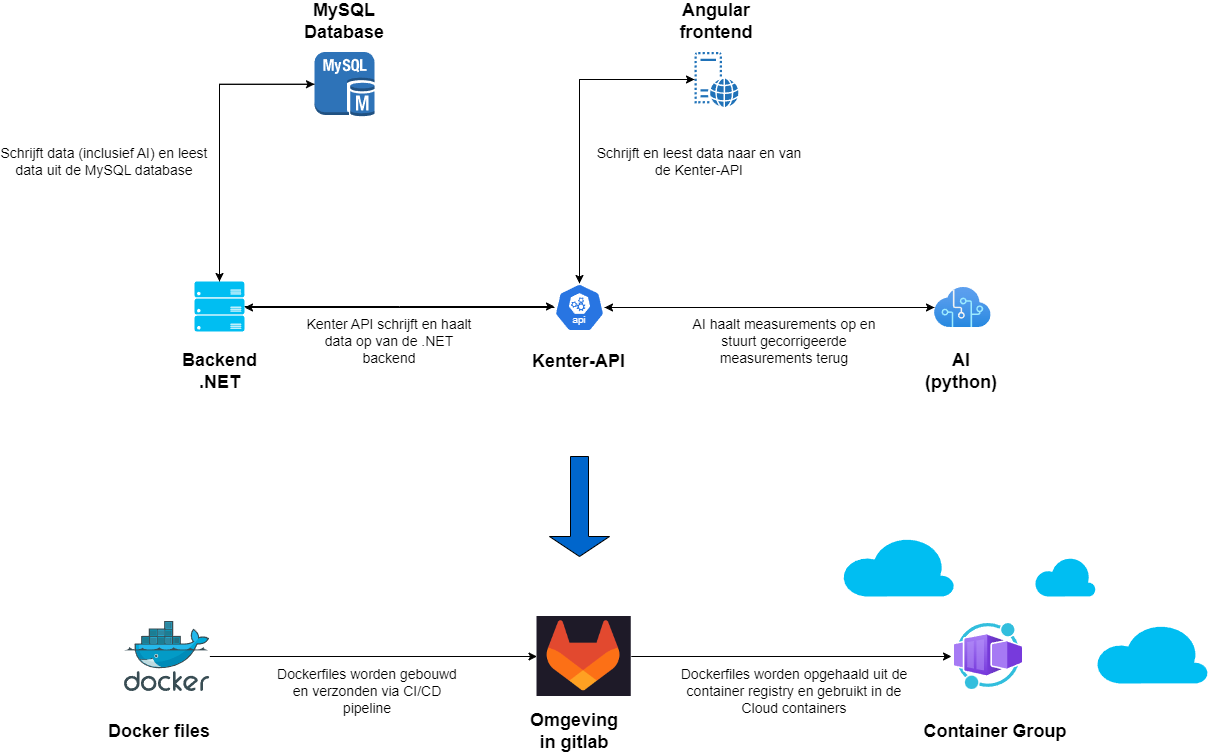

The diagram above was exported from draw.io. Its source (the exported page's mxGraphModel, read from the mxfile embedded in the PNG):
<mxGraphModel dx="2261" dy="2005" grid="1" gridSize="10" guides="1" tooltips="1" connect="1" arrows="1" fold="1" page="1" pageScale="1" pageWidth="827" pageHeight="1169" math="0" shadow="0">
  <root>
    <mxCell id="0" />
    <mxCell id="1" parent="0" />
    <mxCell id="qKyedm2zDKj0AXZZmeYn-1" style="edgeStyle=orthogonalEdgeStyle;rounded=0;orthogonalLoop=1;jettySize=auto;html=1;" edge="1" parent="1" source="h9FUrWoyjQh6K18u3h1X-1">
      <mxGeometry relative="1" as="geometry">
        <mxPoint x="80" y="221" as="targetPoint" />
      </mxGeometry>
    </mxCell>
    <mxCell id="qKyedm2zDKj0AXZZmeYn-3" style="edgeStyle=orthogonalEdgeStyle;rounded=0;orthogonalLoop=1;jettySize=auto;html=1;" edge="1" parent="1" source="h9FUrWoyjQh6K18u3h1X-1">
      <mxGeometry relative="1" as="geometry">
        <mxPoint x="770" y="221" as="targetPoint" />
      </mxGeometry>
    </mxCell>
    <mxCell id="qKyedm2zDKj0AXZZmeYn-10" style="edgeStyle=orthogonalEdgeStyle;rounded=0;orthogonalLoop=1;jettySize=auto;html=1;" edge="1" parent="1" source="h9FUrWoyjQh6K18u3h1X-1" target="h9FUrWoyjQh6K18u3h1X-5">
      <mxGeometry relative="1" as="geometry">
        <Array as="points">
          <mxPoint x="415" y="-7" />
        </Array>
      </mxGeometry>
    </mxCell>
    <mxCell id="h9FUrWoyjQh6K18u3h1X-1" value="" style="aspect=fixed;sketch=0;html=1;dashed=0;whitespace=wrap;fillColor=#2875E2;strokeColor=#ffffff;points=[[0.005,0.63,0],[0.1,0.2,0],[0.9,0.2,0],[0.5,0,0],[0.995,0.63,0],[0.72,0.99,0],[0.5,1,0],[0.28,0.99,0]];shape=mxgraph.kubernetes.icon2;kubernetesLabel=1;prIcon=api" parent="1" vertex="1">
      <mxGeometry x="390" y="197" width="50" height="48" as="geometry" />
    </mxCell>
    <mxCell id="h9FUrWoyjQh6K18u3h1X-2" value="" style="outlineConnect=0;dashed=0;verticalLabelPosition=bottom;verticalAlign=top;align=center;html=1;shape=mxgraph.aws3.mysql_db_instance;fillColor=#2E73B8;gradientColor=none;" parent="1" vertex="1">
      <mxGeometry x="150" y="-34.5" width="60" height="64.5" as="geometry" />
    </mxCell>
    <mxCell id="h9FUrWoyjQh6K18u3h1X-4" value="&lt;font style=&quot;font-size: 18px;&quot;&gt;&lt;b&gt;Kenter-API&lt;/b&gt;&lt;/font&gt;" style="text;html=1;align=center;verticalAlign=middle;whiteSpace=wrap;rounded=0;" parent="1" vertex="1">
      <mxGeometry x="361.76" y="260" width="105" height="30" as="geometry" />
    </mxCell>
    <mxCell id="h9FUrWoyjQh6K18u3h1X-5" value="" style="sketch=0;pointerEvents=1;shadow=0;dashed=0;html=1;strokeColor=none;labelPosition=center;verticalLabelPosition=bottom;verticalAlign=top;outlineConnect=0;align=center;shape=mxgraph.office.servers.virtual_web_server;fillColor=#2072B8;" parent="1" vertex="1">
      <mxGeometry x="530" y="-34.5" width="44" height="55" as="geometry" />
    </mxCell>
    <mxCell id="h9FUrWoyjQh6K18u3h1X-6" value="&lt;font style=&quot;font-size: 18px;&quot;&gt;&lt;b style=&quot;&quot;&gt;Angular frontend&lt;/b&gt;&lt;/font&gt;" style="text;html=1;align=center;verticalAlign=middle;whiteSpace=wrap;rounded=0;" parent="1" vertex="1">
      <mxGeometry x="502" y="-80" width="100" height="30" as="geometry" />
    </mxCell>
    <mxCell id="qKyedm2zDKj0AXZZmeYn-5" style="edgeStyle=orthogonalEdgeStyle;rounded=0;orthogonalLoop=1;jettySize=auto;html=1;" edge="1" parent="1" source="h9FUrWoyjQh6K18u3h1X-10">
      <mxGeometry relative="1" as="geometry">
        <mxPoint x="390" y="220" as="targetPoint" />
      </mxGeometry>
    </mxCell>
    <mxCell id="h9FUrWoyjQh6K18u3h1X-10" value="" style="verticalLabelPosition=bottom;html=1;verticalAlign=top;align=center;strokeColor=none;fillColor=#00BEF2;shape=mxgraph.azure.server_rack;" parent="1" vertex="1">
      <mxGeometry x="30" y="195" width="50" height="50" as="geometry" />
    </mxCell>
    <mxCell id="h9FUrWoyjQh6K18u3h1X-11" value="&lt;font style=&quot;font-size: 18px;&quot;&gt;&lt;b style=&quot;&quot;&gt;Backend .NET&lt;/b&gt;&lt;/font&gt;" style="text;html=1;align=center;verticalAlign=middle;whiteSpace=wrap;rounded=0;" parent="1" vertex="1">
      <mxGeometry x="12.5" y="270" width="85" height="30" as="geometry" />
    </mxCell>
    <mxCell id="h9FUrWoyjQh6K18u3h1X-15" value="" style="image;aspect=fixed;html=1;points=[];align=center;fontSize=12;image=img/lib/azure2/ai_machine_learning/Cognitive_Services.svg;" parent="1" vertex="1">
      <mxGeometry x="770" y="201" width="56.67" height="40" as="geometry" />
    </mxCell>
    <mxCell id="h9FUrWoyjQh6K18u3h1X-16" value="&lt;font style=&quot;font-size: 18px;&quot;&gt;&lt;b&gt;AI (python)&lt;/b&gt;&lt;/font&gt;" style="text;html=1;align=center;verticalAlign=middle;whiteSpace=wrap;rounded=0;" parent="1" vertex="1">
      <mxGeometry x="766.6700000000001" y="270" width="60" height="30" as="geometry" />
    </mxCell>
    <mxCell id="h9FUrWoyjQh6K18u3h1X-25" value="" style="shape=singleArrow;direction=south;whiteSpace=wrap;html=1;fillColor=#0066CC;" parent="1" vertex="1">
      <mxGeometry x="385" y="370" width="60" height="100" as="geometry" />
    </mxCell>
    <mxCell id="gVpe03m38tRNWE0sSted-39" style="edgeStyle=orthogonalEdgeStyle;rounded=0;orthogonalLoop=1;jettySize=auto;html=1;entryX=0;entryY=0.5;entryDx=0;entryDy=0;" parent="1" source="h9FUrWoyjQh6K18u3h1X-28" target="h9FUrWoyjQh6K18u3h1X-44" edge="1">
      <mxGeometry relative="1" as="geometry" />
    </mxCell>
    <mxCell id="h9FUrWoyjQh6K18u3h1X-28" value="" style="image;sketch=0;aspect=fixed;html=1;points=[];align=center;fontSize=12;image=img/lib/mscae/Docker.svg;" parent="1" vertex="1">
      <mxGeometry x="-40" y="535" width="85.37" height="70" as="geometry" />
    </mxCell>
    <mxCell id="h9FUrWoyjQh6K18u3h1X-31" value="&lt;b&gt;&lt;font style=&quot;font-size: 18px;&quot;&gt;Docker files&lt;/font&gt;&lt;/b&gt;" style="text;html=1;align=center;verticalAlign=middle;whiteSpace=wrap;rounded=0;" parent="1" vertex="1">
      <mxGeometry x="-90" y="630" width="170" height="30" as="geometry" />
    </mxCell>
    <mxCell id="h9FUrWoyjQh6K18u3h1X-32" value="&lt;b&gt;&lt;font style=&quot;font-size: 18px;&quot;&gt;Omgeving in gitlab&lt;/font&gt;&lt;/b&gt;" style="text;html=1;align=center;verticalAlign=middle;whiteSpace=wrap;rounded=0;" parent="1" vertex="1">
      <mxGeometry x="363.92" y="630" width="91.75" height="30" as="geometry" />
    </mxCell>
    <mxCell id="h9FUrWoyjQh6K18u3h1X-33" value="" style="verticalLabelPosition=bottom;html=1;verticalAlign=top;align=center;strokeColor=none;fillColor=#00BEF2;shape=mxgraph.azure.cloud;rotation=0;" parent="1" vertex="1">
      <mxGeometry x="869.9999999999999" y="470" width="61.25" height="40" as="geometry" />
    </mxCell>
    <mxCell id="h9FUrWoyjQh6K18u3h1X-35" value="" style="image;aspect=fixed;html=1;points=[];align=center;fontSize=12;image=img/lib/azure2/other/Worker_Container_App.svg;" parent="1" vertex="1">
      <mxGeometry x="790" y="537" width="68" height="66" as="geometry" />
    </mxCell>
    <mxCell id="h9FUrWoyjQh6K18u3h1X-36" value="&lt;span style=&quot;font-size: 18px;&quot;&gt;&lt;b&gt;Container Group&lt;/b&gt;&lt;/span&gt;" style="text;html=1;align=center;verticalAlign=middle;whiteSpace=wrap;rounded=0;" parent="1" vertex="1">
      <mxGeometry x="750" y="630" width="162" height="30" as="geometry" />
    </mxCell>
    <mxCell id="h9FUrWoyjQh6K18u3h1X-38" value="" style="verticalLabelPosition=bottom;html=1;verticalAlign=top;align=center;strokeColor=none;fillColor=#00BEF2;shape=mxgraph.azure.cloud;" parent="1" vertex="1">
      <mxGeometry x="677.5" y="450" width="112.5" height="60" as="geometry" />
    </mxCell>
    <mxCell id="h9FUrWoyjQh6K18u3h1X-40" value="" style="verticalLabelPosition=bottom;html=1;verticalAlign=top;align=center;strokeColor=none;fillColor=#00BEF2;shape=mxgraph.azure.cloud;" parent="1" vertex="1">
      <mxGeometry x="931.25" y="537" width="112.5" height="60" as="geometry" />
    </mxCell>
    <mxCell id="h9FUrWoyjQh6K18u3h1X-44" value="" style="shape=image;verticalLabelPosition=bottom;labelBackgroundColor=default;verticalAlign=top;aspect=fixed;imageAspect=0;image=data:image/png,(base64 omitted: 8292 chars);" parent="1" vertex="1">
      <mxGeometry x="372.5" y="530" width="94.26" height="80" as="geometry" />
    </mxCell>
    <mxCell id="gVpe03m38tRNWE0sSted-14" value="&lt;span style=&quot;font-size: 18px;&quot;&gt;&lt;b&gt;MySQL Database&lt;/b&gt;&lt;/span&gt;" style="text;html=1;align=center;verticalAlign=middle;whiteSpace=wrap;rounded=0;" parent="1" vertex="1">
      <mxGeometry x="130" y="-80" width="100" height="30" as="geometry" />
    </mxCell>
    <mxCell id="gVpe03m38tRNWE0sSted-23" value="&lt;span style=&quot;font-size: 14px;&quot;&gt;Kenter API schrijft en haalt data op van de .NET backend&lt;/span&gt;" style="text;html=1;align=center;verticalAlign=middle;whiteSpace=wrap;rounded=0;" parent="1" vertex="1">
      <mxGeometry x="140" y="240" width="170" height="30" as="geometry" />
    </mxCell>
    <mxCell id="gVpe03m38tRNWE0sSted-24" value="&lt;span style=&quot;font-size: 14px;&quot;&gt;AI haalt measurements op en stuurt gecorrigeerde measurements terug&lt;/span&gt;" style="text;html=1;align=center;verticalAlign=middle;whiteSpace=wrap;rounded=0;" parent="1" vertex="1">
      <mxGeometry x="520" y="240" width="200" height="30" as="geometry" />
    </mxCell>
    <mxCell id="gVpe03m38tRNWE0sSted-25" value="&lt;font style=&quot;font-size: 14px;&quot;&gt;Schrijft data (inclusief AI) en leest data uit de MySQL database&lt;/font&gt;" style="text;html=1;align=center;verticalAlign=middle;whiteSpace=wrap;rounded=0;" parent="1" vertex="1">
      <mxGeometry x="-164.63" y="60" width="210" height="30" as="geometry" />
    </mxCell>
    <mxCell id="gVpe03m38tRNWE0sSted-26" value="&lt;span style=&quot;font-size: 14px;&quot;&gt;Schrijft en leest data naar en van de Kenter-API&lt;/span&gt;" style="text;html=1;align=center;verticalAlign=middle;whiteSpace=wrap;rounded=0;" parent="1" vertex="1">
      <mxGeometry x="430" y="60" width="210" height="30" as="geometry" />
    </mxCell>
    <mxCell id="gVpe03m38tRNWE0sSted-35" value="&lt;span style=&quot;font-size: 14px;&quot;&gt;Dockerfiles worden gebouwd en verzonden via CI/CD pipeline&lt;/span&gt;" style="text;html=1;align=center;verticalAlign=middle;whiteSpace=wrap;rounded=0;" parent="1" vertex="1">
      <mxGeometry x="107.5" y="590" width="190" height="30" as="geometry" />
    </mxCell>
    <mxCell id="gVpe03m38tRNWE0sSted-36" value="&lt;span style=&quot;font-size: 14px;&quot;&gt;Dockerfiles worden opgehaald uit de container registry en gebruikt in de Cloud containers&lt;/span&gt;" style="text;html=1;align=center;verticalAlign=middle;whiteSpace=wrap;rounded=0;" parent="1" vertex="1">
      <mxGeometry x="510" y="590" width="240" height="30" as="geometry" />
    </mxCell>
    <mxCell id="gVpe03m38tRNWE0sSted-37" style="edgeStyle=orthogonalEdgeStyle;rounded=0;orthogonalLoop=1;jettySize=auto;html=1;entryX=-0.044;entryY=0.5;entryDx=0;entryDy=0;entryPerimeter=0;" parent="1" source="h9FUrWoyjQh6K18u3h1X-44" target="h9FUrWoyjQh6K18u3h1X-35" edge="1">
      <mxGeometry relative="1" as="geometry" />
    </mxCell>
    <mxCell id="qKyedm2zDKj0AXZZmeYn-2" style="edgeStyle=orthogonalEdgeStyle;rounded=0;orthogonalLoop=1;jettySize=auto;html=1;entryX=1;entryY=0.5;entryDx=0;entryDy=0;entryPerimeter=0;" edge="1" parent="1" source="h9FUrWoyjQh6K18u3h1X-15" target="h9FUrWoyjQh6K18u3h1X-1">
      <mxGeometry relative="1" as="geometry" />
    </mxCell>
    <mxCell id="qKyedm2zDKj0AXZZmeYn-6" style="edgeStyle=orthogonalEdgeStyle;rounded=0;orthogonalLoop=1;jettySize=auto;html=1;entryX=0.5;entryY=0;entryDx=0;entryDy=0;entryPerimeter=0;" edge="1" parent="1" source="h9FUrWoyjQh6K18u3h1X-2" target="h9FUrWoyjQh6K18u3h1X-10">
      <mxGeometry relative="1" as="geometry" />
    </mxCell>
    <mxCell id="qKyedm2zDKj0AXZZmeYn-7" style="edgeStyle=orthogonalEdgeStyle;rounded=0;orthogonalLoop=1;jettySize=auto;html=1;entryX=0;entryY=0.5;entryDx=0;entryDy=0;entryPerimeter=0;" edge="1" parent="1" source="h9FUrWoyjQh6K18u3h1X-10" target="h9FUrWoyjQh6K18u3h1X-2">
      <mxGeometry relative="1" as="geometry">
        <Array as="points">
          <mxPoint x="55" y="-2" />
        </Array>
      </mxGeometry>
    </mxCell>
    <mxCell id="qKyedm2zDKj0AXZZmeYn-8" style="edgeStyle=orthogonalEdgeStyle;rounded=0;orthogonalLoop=1;jettySize=auto;html=1;entryX=0.5;entryY=0;entryDx=0;entryDy=0;entryPerimeter=0;" edge="1" parent="1" source="h9FUrWoyjQh6K18u3h1X-5" target="h9FUrWoyjQh6K18u3h1X-1">
      <mxGeometry relative="1" as="geometry" />
    </mxCell>
  </root>
</mxGraphModel>